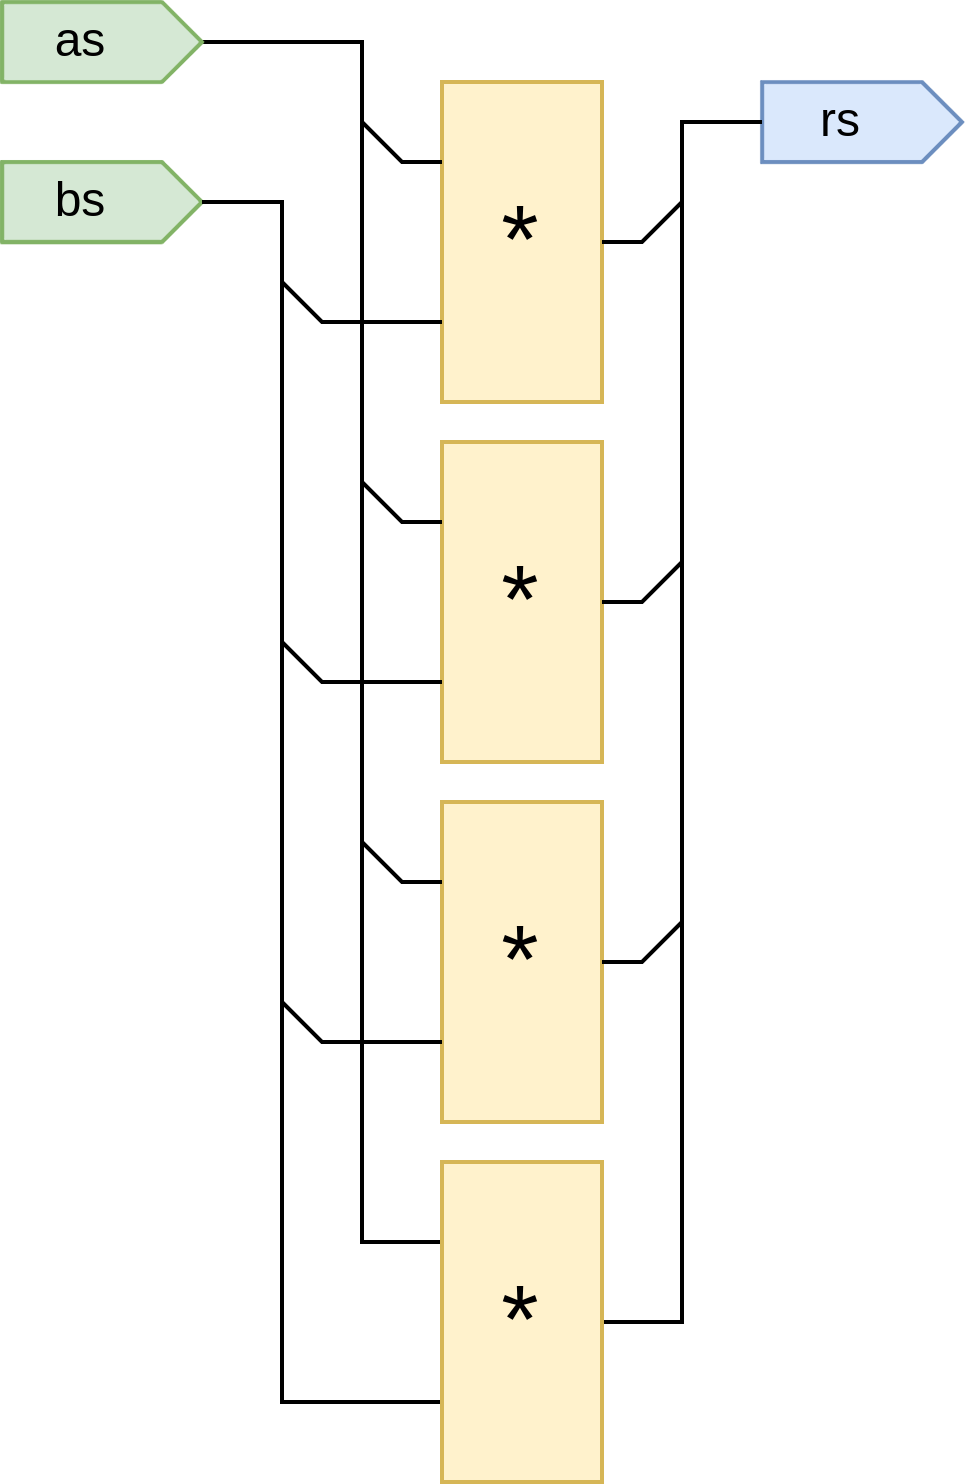

The diagram above was exported from draw.io. Its source (the exported page's mxGraphModel, read from the mxfile embedded in the PNG):
<mxGraphModel dx="573" dy="784" grid="1" gridSize="10" guides="1" tooltips="1" connect="1" arrows="1" fold="1" page="1" pageScale="1" pageWidth="827" pageHeight="1169" math="0" shadow="0">
  <root>
    <mxCell id="0" />
    <mxCell id="1" parent="0" />
    <mxCell id="KdYM05x0kCK88j3xgvMB-1" value="*" style="rounded=0;whiteSpace=wrap;html=1;fontSize=24;fillColor=#fff2cc;strokeColor=#d6b656;" vertex="1" parent="1">
      <mxGeometry x="260" y="480" width="40" height="80" as="geometry" />
    </mxCell>
    <mxCell id="KdYM05x0kCK88j3xgvMB-2" value="" style="endArrow=none;html=1;rounded=0;entryX=0;entryY=0.25;entryDx=0;entryDy=0;" edge="1" parent="1">
      <mxGeometry width="50" height="50" relative="1" as="geometry">
        <mxPoint x="220" y="530" as="sourcePoint" />
        <mxPoint x="260" y="540" as="targetPoint" />
        <Array as="points">
          <mxPoint x="230" y="540" />
        </Array>
      </mxGeometry>
    </mxCell>
    <mxCell id="KdYM05x0kCK88j3xgvMB-3" value="" style="endArrow=none;html=1;rounded=0;" edge="1" parent="1">
      <mxGeometry width="50" height="50" relative="1" as="geometry">
        <mxPoint x="240" y="490" as="sourcePoint" />
        <mxPoint x="260" y="500" as="targetPoint" />
        <Array as="points">
          <mxPoint x="250" y="500" />
        </Array>
      </mxGeometry>
    </mxCell>
    <mxCell id="KdYM05x0kCK88j3xgvMB-4" value="" style="endArrow=none;html=1;rounded=0;" edge="1" parent="1">
      <mxGeometry width="50" height="50" relative="1" as="geometry">
        <mxPoint x="300" y="520" as="sourcePoint" />
        <mxPoint x="320" y="510" as="targetPoint" />
        <Array as="points">
          <mxPoint x="310" y="520" />
        </Array>
      </mxGeometry>
    </mxCell>
    <mxCell id="KdYM05x0kCK88j3xgvMB-8" value="" style="endArrow=none;html=1;rounded=0;exitX=0;exitY=0.25;exitDx=0;exitDy=0;" edge="1" parent="1" source="KdYM05x0kCK88j3xgvMB-34">
      <mxGeometry width="50" height="50" relative="1" as="geometry">
        <mxPoint x="240" y="700" as="sourcePoint" />
        <mxPoint x="200" y="470" as="targetPoint" />
        <Array as="points">
          <mxPoint x="240" y="770" />
          <mxPoint x="240" y="470" />
        </Array>
      </mxGeometry>
    </mxCell>
    <mxCell id="KdYM05x0kCK88j3xgvMB-9" value="" style="group" vertex="1" connectable="0" parent="1">
      <mxGeometry x="150" y="460" width="50" height="20" as="geometry" />
    </mxCell>
    <mxCell id="KdYM05x0kCK88j3xgvMB-10" value="" style="triangle;whiteSpace=wrap;html=1;strokeColor=none;container=0;fillColor=#d5e8d4;" vertex="1" parent="KdYM05x0kCK88j3xgvMB-9">
      <mxGeometry x="40" width="10" height="20" as="geometry" />
    </mxCell>
    <mxCell id="KdYM05x0kCK88j3xgvMB-11" value="as" style="rounded=0;whiteSpace=wrap;html=1;strokeColor=none;container=0;fillColor=#d5e8d4;glass=0;" vertex="1" parent="KdYM05x0kCK88j3xgvMB-9">
      <mxGeometry width="40" height="20" as="geometry" />
    </mxCell>
    <mxCell id="KdYM05x0kCK88j3xgvMB-12" value="" style="endArrow=none;html=1;rounded=0;fillColor=#d5e8d4;strokeColor=#82b366;" edge="1" parent="KdYM05x0kCK88j3xgvMB-9">
      <mxGeometry width="50" height="50" relative="1" as="geometry">
        <mxPoint x="10" y="20" as="sourcePoint" />
        <mxPoint x="10" y="20" as="targetPoint" />
        <Array as="points">
          <mxPoint x="40" y="20" />
          <mxPoint x="50" y="10" />
          <mxPoint x="40" />
          <mxPoint />
          <mxPoint y="20" />
        </Array>
      </mxGeometry>
    </mxCell>
    <mxCell id="KdYM05x0kCK88j3xgvMB-13" value="" style="group" vertex="1" connectable="0" parent="1">
      <mxGeometry x="150" y="500" width="50" height="20" as="geometry" />
    </mxCell>
    <mxCell id="KdYM05x0kCK88j3xgvMB-14" value="" style="triangle;whiteSpace=wrap;html=1;strokeColor=none;container=0;fillColor=#d5e8d4;" vertex="1" parent="KdYM05x0kCK88j3xgvMB-13">
      <mxGeometry x="40" width="10" height="20" as="geometry" />
    </mxCell>
    <mxCell id="KdYM05x0kCK88j3xgvMB-15" value="bs" style="rounded=0;whiteSpace=wrap;html=1;strokeColor=none;container=0;fillColor=#d5e8d4;glass=0;" vertex="1" parent="KdYM05x0kCK88j3xgvMB-13">
      <mxGeometry width="40" height="20" as="geometry" />
    </mxCell>
    <mxCell id="KdYM05x0kCK88j3xgvMB-16" value="" style="endArrow=none;html=1;rounded=0;fillColor=#d5e8d4;strokeColor=#82b366;" edge="1" parent="KdYM05x0kCK88j3xgvMB-13">
      <mxGeometry width="50" height="50" relative="1" as="geometry">
        <mxPoint x="10" y="20" as="sourcePoint" />
        <mxPoint x="10" y="20" as="targetPoint" />
        <Array as="points">
          <mxPoint x="40" y="20" />
          <mxPoint x="50" y="10" />
          <mxPoint x="40" />
          <mxPoint />
          <mxPoint y="20" />
        </Array>
      </mxGeometry>
    </mxCell>
    <mxCell id="KdYM05x0kCK88j3xgvMB-18" value="" style="endArrow=none;html=1;rounded=0;exitX=0;exitY=0.75;exitDx=0;exitDy=0;" edge="1" parent="1" source="KdYM05x0kCK88j3xgvMB-34">
      <mxGeometry width="50" height="50" relative="1" as="geometry">
        <mxPoint x="220" y="700" as="sourcePoint" />
        <mxPoint x="200" y="510" as="targetPoint" />
        <Array as="points">
          <mxPoint x="220" y="810" />
          <mxPoint x="220" y="510" />
        </Array>
      </mxGeometry>
    </mxCell>
    <mxCell id="KdYM05x0kCK88j3xgvMB-20" value="" style="group" vertex="1" connectable="0" parent="1">
      <mxGeometry x="340" y="480" width="50" height="20" as="geometry" />
    </mxCell>
    <mxCell id="KdYM05x0kCK88j3xgvMB-21" value="" style="triangle;whiteSpace=wrap;html=1;strokeColor=none;container=0;fillColor=#dae8fc;" vertex="1" parent="KdYM05x0kCK88j3xgvMB-20">
      <mxGeometry x="40" width="10" height="20" as="geometry" />
    </mxCell>
    <mxCell id="KdYM05x0kCK88j3xgvMB-22" value="rs" style="rounded=0;whiteSpace=wrap;html=1;strokeColor=none;container=0;fillColor=#dae8fc;glass=0;" vertex="1" parent="KdYM05x0kCK88j3xgvMB-20">
      <mxGeometry width="40" height="20" as="geometry" />
    </mxCell>
    <mxCell id="KdYM05x0kCK88j3xgvMB-23" value="" style="endArrow=none;html=1;rounded=0;fillColor=#dae8fc;strokeColor=#6c8ebf;" edge="1" parent="KdYM05x0kCK88j3xgvMB-20">
      <mxGeometry width="50" height="50" relative="1" as="geometry">
        <mxPoint x="10" y="20" as="sourcePoint" />
        <mxPoint x="10" y="20" as="targetPoint" />
        <Array as="points">
          <mxPoint x="40" y="20" />
          <mxPoint x="50" y="10" />
          <mxPoint x="40" />
          <mxPoint />
          <mxPoint y="20" />
        </Array>
      </mxGeometry>
    </mxCell>
    <mxCell id="KdYM05x0kCK88j3xgvMB-25" value="" style="endArrow=none;html=1;rounded=0;entryX=0;entryY=0.5;entryDx=0;entryDy=0;exitX=1;exitY=0.5;exitDx=0;exitDy=0;" edge="1" parent="1" source="KdYM05x0kCK88j3xgvMB-34" target="KdYM05x0kCK88j3xgvMB-22">
      <mxGeometry width="50" height="50" relative="1" as="geometry">
        <mxPoint x="320" y="720" as="sourcePoint" />
        <mxPoint x="280" y="490" as="targetPoint" />
        <Array as="points">
          <mxPoint x="320" y="790" />
          <mxPoint x="320" y="490" />
        </Array>
      </mxGeometry>
    </mxCell>
    <mxCell id="KdYM05x0kCK88j3xgvMB-26" value="*" style="rounded=0;whiteSpace=wrap;html=1;fontSize=24;fillColor=#fff2cc;strokeColor=#d6b656;" vertex="1" parent="1">
      <mxGeometry x="260" y="570" width="40" height="80" as="geometry" />
    </mxCell>
    <mxCell id="KdYM05x0kCK88j3xgvMB-27" value="" style="endArrow=none;html=1;rounded=0;entryX=0;entryY=0.25;entryDx=0;entryDy=0;" edge="1" parent="1">
      <mxGeometry width="50" height="50" relative="1" as="geometry">
        <mxPoint x="220" y="620" as="sourcePoint" />
        <mxPoint x="260" y="630" as="targetPoint" />
        <Array as="points">
          <mxPoint x="230" y="630" />
        </Array>
      </mxGeometry>
    </mxCell>
    <mxCell id="KdYM05x0kCK88j3xgvMB-28" value="" style="endArrow=none;html=1;rounded=0;" edge="1" parent="1">
      <mxGeometry width="50" height="50" relative="1" as="geometry">
        <mxPoint x="240" y="580" as="sourcePoint" />
        <mxPoint x="260" y="590" as="targetPoint" />
        <Array as="points">
          <mxPoint x="250" y="590" />
        </Array>
      </mxGeometry>
    </mxCell>
    <mxCell id="KdYM05x0kCK88j3xgvMB-29" value="" style="endArrow=none;html=1;rounded=0;" edge="1" parent="1">
      <mxGeometry width="50" height="50" relative="1" as="geometry">
        <mxPoint x="300" y="610" as="sourcePoint" />
        <mxPoint x="320" y="600" as="targetPoint" />
        <Array as="points">
          <mxPoint x="310" y="610" />
        </Array>
      </mxGeometry>
    </mxCell>
    <mxCell id="KdYM05x0kCK88j3xgvMB-30" value="*" style="rounded=0;whiteSpace=wrap;html=1;fontSize=24;fillColor=#fff2cc;strokeColor=#d6b656;" vertex="1" parent="1">
      <mxGeometry x="260" y="660" width="40" height="80" as="geometry" />
    </mxCell>
    <mxCell id="KdYM05x0kCK88j3xgvMB-31" value="" style="endArrow=none;html=1;rounded=0;entryX=0;entryY=0.25;entryDx=0;entryDy=0;" edge="1" parent="1">
      <mxGeometry width="50" height="50" relative="1" as="geometry">
        <mxPoint x="220" y="710" as="sourcePoint" />
        <mxPoint x="260" y="720" as="targetPoint" />
        <Array as="points">
          <mxPoint x="230" y="720" />
        </Array>
      </mxGeometry>
    </mxCell>
    <mxCell id="KdYM05x0kCK88j3xgvMB-32" value="" style="endArrow=none;html=1;rounded=0;" edge="1" parent="1">
      <mxGeometry width="50" height="50" relative="1" as="geometry">
        <mxPoint x="240" y="670" as="sourcePoint" />
        <mxPoint x="260" y="680" as="targetPoint" />
        <Array as="points">
          <mxPoint x="250" y="680" />
        </Array>
      </mxGeometry>
    </mxCell>
    <mxCell id="KdYM05x0kCK88j3xgvMB-33" value="" style="endArrow=none;html=1;rounded=0;" edge="1" parent="1">
      <mxGeometry width="50" height="50" relative="1" as="geometry">
        <mxPoint x="300" y="700" as="sourcePoint" />
        <mxPoint x="320" y="690" as="targetPoint" />
        <Array as="points">
          <mxPoint x="310" y="700" />
        </Array>
      </mxGeometry>
    </mxCell>
    <mxCell id="KdYM05x0kCK88j3xgvMB-34" value="*" style="rounded=0;whiteSpace=wrap;html=1;fontSize=24;fillColor=#fff2cc;strokeColor=#d6b656;" vertex="1" parent="1">
      <mxGeometry x="260" y="750" width="40" height="80" as="geometry" />
    </mxCell>
  </root>
</mxGraphModel>